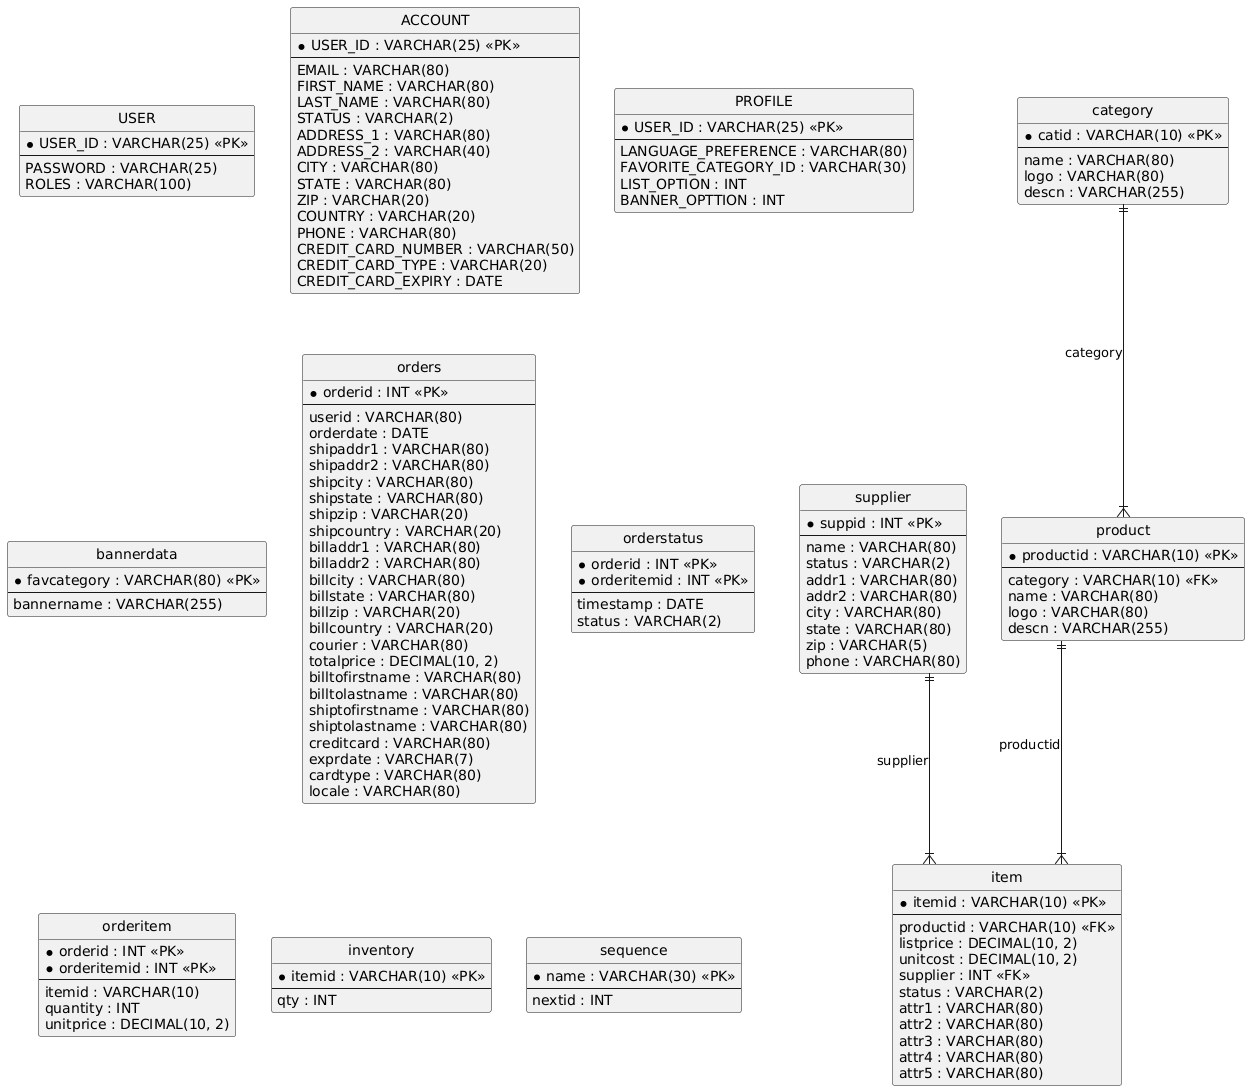

The diagram above was rendered by PlantUML. Its source (embedded in the PNG):
@startuml
hide circle
skinparam linetype ortho

entity "USER" as USER {
  * USER_ID : VARCHAR(25) <<PK>>
  --
  PASSWORD : VARCHAR(25)
  ROLES : VARCHAR(100)
}

entity "ACCOUNT" as ACCOUNT {
  * USER_ID : VARCHAR(25) <<PK>>
  --
  EMAIL : VARCHAR(80)
  FIRST_NAME : VARCHAR(80)
  LAST_NAME : VARCHAR(80)
  STATUS : VARCHAR(2)
  ADDRESS_1 : VARCHAR(80)
  ADDRESS_2 : VARCHAR(40)
  CITY : VARCHAR(80)
  STATE : VARCHAR(80)
  ZIP : VARCHAR(20)
  COUNTRY : VARCHAR(20)
  PHONE : VARCHAR(80)
  CREDIT_CARD_NUMBER : VARCHAR(50)
  CREDIT_CARD_TYPE : VARCHAR(20)
  CREDIT_CARD_EXPIRY : DATE
}

entity "PROFILE" as PROFILE {
  * USER_ID : VARCHAR(25) <<PK>>
  --
  LANGUAGE_PREFERENCE : VARCHAR(80)
  FAVORITE_CATEGORY_ID : VARCHAR(30)
  LIST_OPTION : INT
  BANNER_OPTTION : INT
}

entity "supplier" as supplier {
  * suppid : INT <<PK>>
  --
  name : VARCHAR(80)
  status : VARCHAR(2)
  addr1 : VARCHAR(80)
  addr2 : VARCHAR(80)
  city : VARCHAR(80)
  state : VARCHAR(80)
  zip : VARCHAR(5)
  phone : VARCHAR(80)
}

entity "bannerdata" as bannerdata {
  * favcategory : VARCHAR(80) <<PK>>
  --
  bannername : VARCHAR(255)
}

entity "orders" as orders {
  * orderid : INT <<PK>>
  --
  userid : VARCHAR(80)
  orderdate : DATE
  shipaddr1 : VARCHAR(80)
  shipaddr2 : VARCHAR(80)
  shipcity : VARCHAR(80)
  shipstate : VARCHAR(80)
  shipzip : VARCHAR(20)
  shipcountry : VARCHAR(20)
  billaddr1 : VARCHAR(80)
  billaddr2 : VARCHAR(80)
  billcity : VARCHAR(80)
  billstate : VARCHAR(80)
  billzip : VARCHAR(20)
  billcountry : VARCHAR(20)
  courier : VARCHAR(80)
  totalprice : DECIMAL(10, 2)
  billtofirstname : VARCHAR(80)
  billtolastname : VARCHAR(80)
  shiptofirstname : VARCHAR(80)
  shiptolastname : VARCHAR(80)
  creditcard : VARCHAR(80)
  exprdate : VARCHAR(7)
  cardtype : VARCHAR(80)
  locale : VARCHAR(80)
}

entity "orderstatus" as orderstatus {
  * orderid : INT <<PK>>
  * orderitemid : INT <<PK>>
  --
  timestamp : DATE
  status : VARCHAR(2)
}

entity "orderitem" as orderitem {
  * orderid : INT <<PK>>
  * orderitemid : INT <<PK>>
  --
  itemid : VARCHAR(10)
  quantity : INT
  unitprice : DECIMAL(10, 2)
}

entity "category" as category {
  * catid : VARCHAR(10) <<PK>>
  --
  name : VARCHAR(80)
  logo : VARCHAR(80)
  descn : VARCHAR(255)
}

entity "product" as product {
  * productid : VARCHAR(10) <<PK>>
  --
  category : VARCHAR(10) <<FK>>
  name : VARCHAR(80)
  logo : VARCHAR(80)
  descn : VARCHAR(255)
}

entity "item" as item {
  * itemid : VARCHAR(10) <<PK>>
  --
  productid : VARCHAR(10) <<FK>>
  listprice : DECIMAL(10, 2)
  unitcost : DECIMAL(10, 2)
  supplier : INT <<FK>>
  status : VARCHAR(2)
  attr1 : VARCHAR(80)
  attr2 : VARCHAR(80)
  attr3 : VARCHAR(80)
  attr4 : VARCHAR(80)
  attr5 : VARCHAR(80)
}

entity "inventory" as inventory {
  * itemid : VARCHAR(10) <<PK>>
  --
  qty : INT
}

entity "sequence" as sequence {
  * name : VARCHAR(30) <<PK>>
  --
  nextid : INT
}

category ||--|{ product : "category"
product ||--|{ item : "productid"
supplier ||--|{ item : "supplier"
@enduml